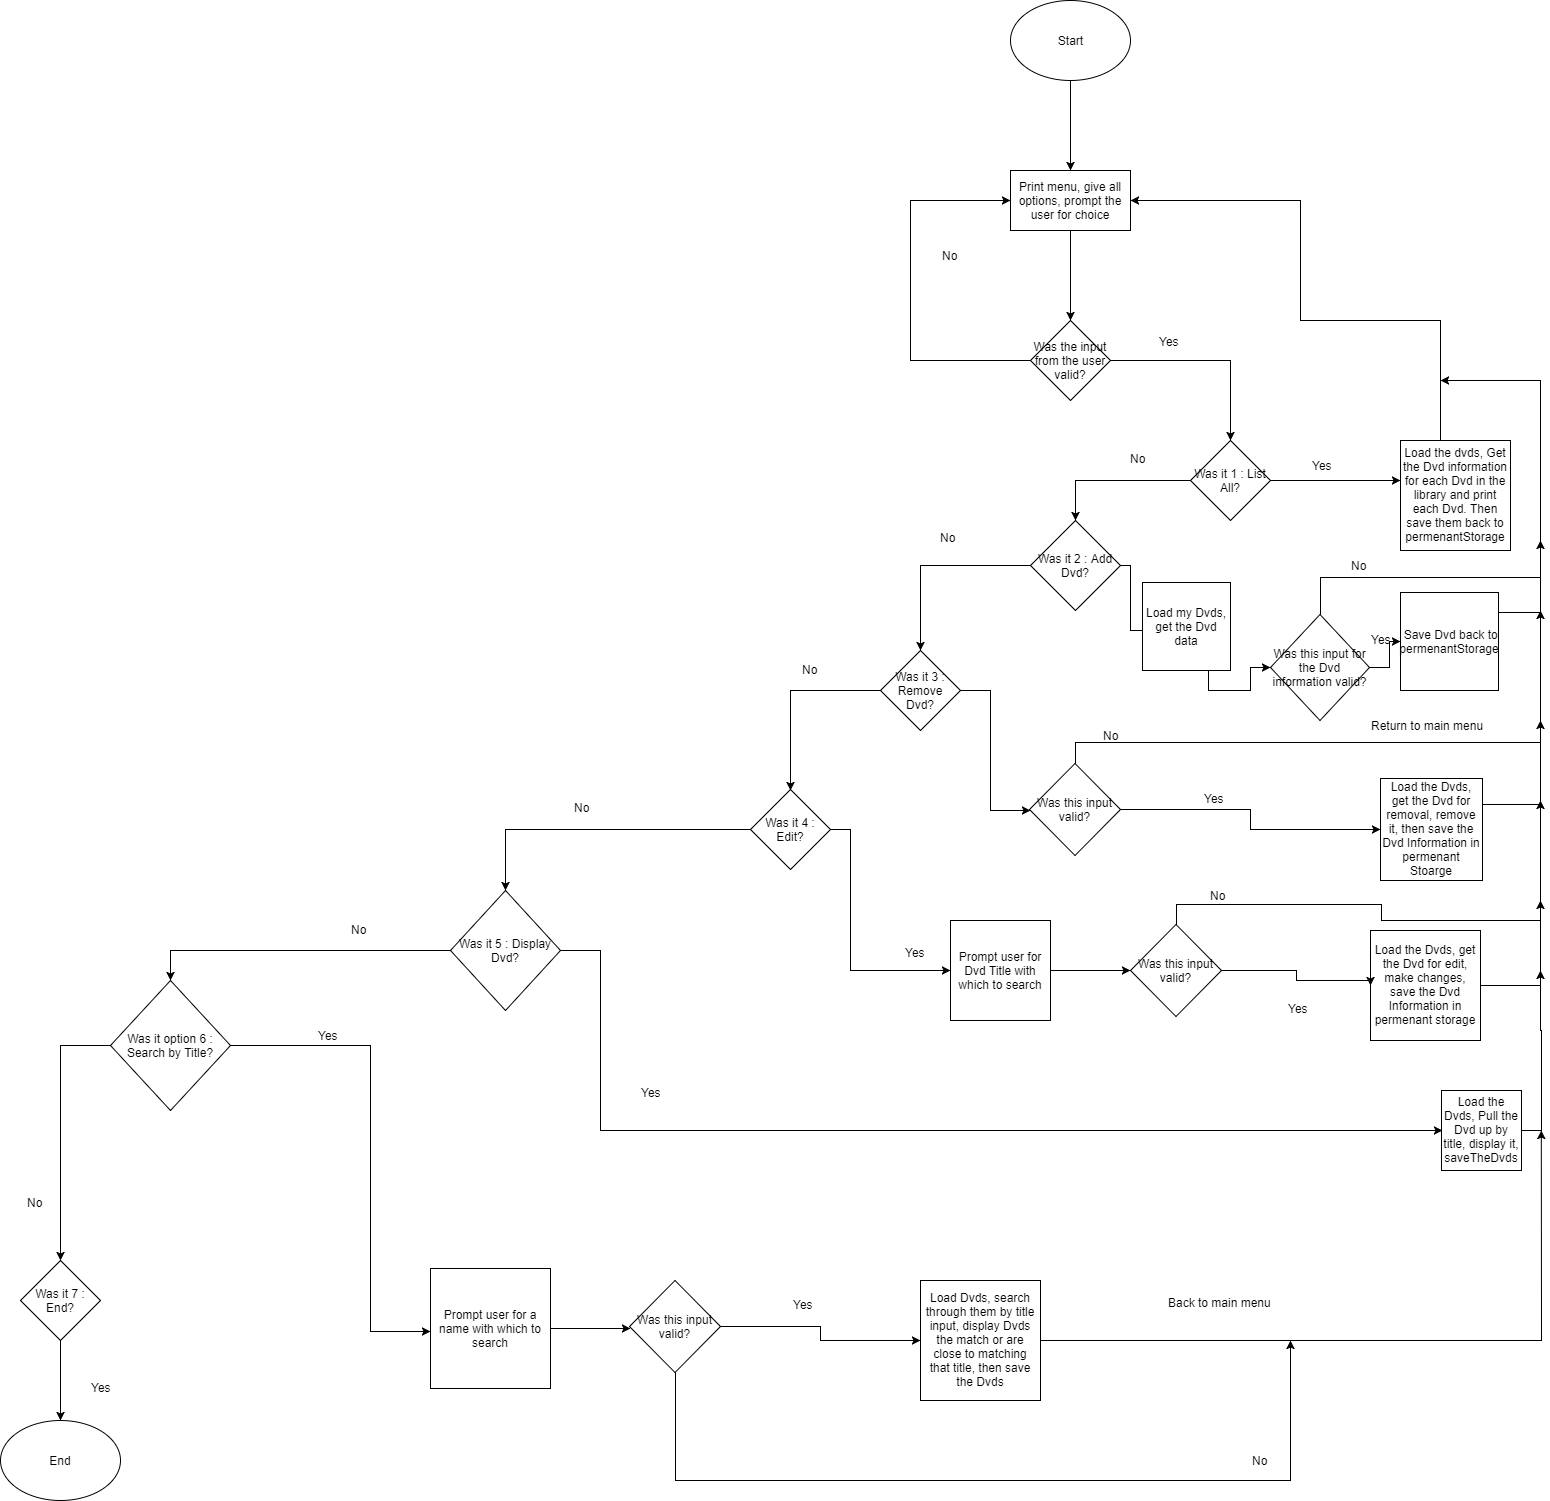

The diagram above was exported from draw.io. Its source (the exported page's mxGraphModel, read from the mxfile embedded in the PNG):
<mxGraphModel dx="2132" dy="505" grid="1" gridSize="10" guides="1" tooltips="1" connect="1" arrows="1" fold="1" page="1" pageScale="1" pageWidth="850" pageHeight="1100" background="#ffffff" math="0" shadow="0">
  <root>
    <mxCell id="0" />
    <mxCell id="1" parent="0" />
    <mxCell id="4" style="edgeStyle=orthogonalEdgeStyle;rounded=0;html=1;exitX=0.5;exitY=1;jettySize=auto;orthogonalLoop=1;" parent="1" source="2" target="3" edge="1">
      <mxGeometry relative="1" as="geometry" />
    </mxCell>
    <mxCell id="2" value="Start" style="ellipse;whiteSpace=wrap;html=1;" parent="1" vertex="1">
      <mxGeometry x="360" y="60" width="120" height="80" as="geometry" />
    </mxCell>
    <mxCell id="6" value="" style="edgeStyle=orthogonalEdgeStyle;rounded=0;html=1;jettySize=auto;orthogonalLoop=1;entryX=0.5;entryY=0;" parent="1" source="3" target="7" edge="1">
      <mxGeometry relative="1" as="geometry">
        <mxPoint x="420" y="370" as="targetPoint" />
        <Array as="points" />
      </mxGeometry>
    </mxCell>
    <mxCell id="3" value="Print menu, give all options, prompt the user for choice" style="rounded=0;whiteSpace=wrap;html=1;" parent="1" vertex="1">
      <mxGeometry x="360" y="230" width="120" height="60" as="geometry" />
    </mxCell>
    <mxCell id="8" style="edgeStyle=orthogonalEdgeStyle;rounded=0;html=1;exitX=0;exitY=0.5;jettySize=auto;orthogonalLoop=1;entryX=0;entryY=0.5;" parent="1" source="7" target="3" edge="1">
      <mxGeometry relative="1" as="geometry">
        <mxPoint x="290" y="260" as="targetPoint" />
        <Array as="points">
          <mxPoint x="260" y="420" />
          <mxPoint x="260" y="260" />
        </Array>
      </mxGeometry>
    </mxCell>
    <mxCell id="11" value="" style="edgeStyle=orthogonalEdgeStyle;rounded=0;html=1;jettySize=auto;orthogonalLoop=1;" parent="1" source="7" edge="1">
      <mxGeometry relative="1" as="geometry">
        <mxPoint x="580" y="500" as="targetPoint" />
        <Array as="points">
          <mxPoint x="580" y="420" />
        </Array>
      </mxGeometry>
    </mxCell>
    <mxCell id="7" value="Was the input from the user valid?" style="rhombus;whiteSpace=wrap;html=1;" parent="1" vertex="1">
      <mxGeometry x="380" y="380" width="80" height="80" as="geometry" />
    </mxCell>
    <mxCell id="9" value="No" style="text;html=1;resizable=0;points=[];autosize=1;align=left;verticalAlign=top;spacingTop=-4;" parent="1" vertex="1">
      <mxGeometry x="290" y="306" width="30" height="20" as="geometry" />
    </mxCell>
    <mxCell id="12" value="Yes" style="text;html=1;resizable=0;points=[];autosize=1;align=left;verticalAlign=top;spacingTop=-4;" parent="1" vertex="1">
      <mxGeometry x="507" y="392" width="30" height="20" as="geometry" />
    </mxCell>
    <mxCell id="14" style="edgeStyle=orthogonalEdgeStyle;rounded=0;html=1;exitX=0;exitY=0.5;jettySize=auto;orthogonalLoop=1;" parent="1" source="13" target="18" edge="1">
      <mxGeometry relative="1" as="geometry">
        <mxPoint x="430" y="590" as="targetPoint" />
        <Array as="points">
          <mxPoint x="425" y="540" />
        </Array>
      </mxGeometry>
    </mxCell>
    <mxCell id="15" style="edgeStyle=orthogonalEdgeStyle;rounded=0;html=1;exitX=1;exitY=0.5;jettySize=auto;orthogonalLoop=1;" parent="1" source="13" edge="1">
      <mxGeometry relative="1" as="geometry">
        <mxPoint x="750" y="540" as="targetPoint" />
      </mxGeometry>
    </mxCell>
    <mxCell id="13" value="Was it 1 : List All?" style="rhombus;whiteSpace=wrap;html=1;" parent="1" vertex="1">
      <mxGeometry x="540" y="500" width="80" height="80" as="geometry" />
    </mxCell>
    <mxCell id="16" value="Yes" style="text;html=1;resizable=0;points=[];autosize=1;align=left;verticalAlign=top;spacingTop=-4;" parent="1" vertex="1">
      <mxGeometry x="660" y="516" width="30" height="20" as="geometry" />
    </mxCell>
    <mxCell id="17" value="No" style="text;html=1;resizable=0;points=[];autosize=1;align=left;verticalAlign=top;spacingTop=-4;" parent="1" vertex="1">
      <mxGeometry x="478" y="509" width="30" height="20" as="geometry" />
    </mxCell>
    <mxCell id="19" style="edgeStyle=orthogonalEdgeStyle;rounded=0;html=1;exitX=1;exitY=0.5;jettySize=auto;orthogonalLoop=1;" parent="1" source="18" edge="1">
      <mxGeometry relative="1" as="geometry">
        <mxPoint x="520" y="690" as="targetPoint" />
        <Array as="points">
          <mxPoint x="480" y="625" />
          <mxPoint x="480" y="690" />
        </Array>
      </mxGeometry>
    </mxCell>
    <mxCell id="20" style="edgeStyle=orthogonalEdgeStyle;rounded=0;html=1;exitX=0;exitY=0.5;jettySize=auto;orthogonalLoop=1;" parent="1" source="18" edge="1">
      <mxGeometry relative="1" as="geometry">
        <mxPoint x="270" y="710" as="targetPoint" />
      </mxGeometry>
    </mxCell>
    <mxCell id="18" value="Was it 2 : Add Dvd?" style="rhombus;whiteSpace=wrap;html=1;" parent="1" vertex="1">
      <mxGeometry x="380" y="580" width="90" height="90" as="geometry" />
    </mxCell>
    <mxCell id="21" value="No" style="text;html=1;resizable=0;points=[];autosize=1;align=left;verticalAlign=top;spacingTop=-4;" parent="1" vertex="1">
      <mxGeometry x="288" y="588" width="30" height="20" as="geometry" />
    </mxCell>
    <mxCell id="24" style="edgeStyle=orthogonalEdgeStyle;rounded=0;html=1;exitX=0;exitY=0.5;jettySize=auto;orthogonalLoop=1;" parent="1" source="22" edge="1">
      <mxGeometry relative="1" as="geometry">
        <mxPoint x="140" y="850" as="targetPoint" />
      </mxGeometry>
    </mxCell>
    <mxCell id="26" style="edgeStyle=orthogonalEdgeStyle;rounded=0;html=1;exitX=1;exitY=0.5;jettySize=auto;orthogonalLoop=1;" parent="1" source="22" edge="1">
      <mxGeometry relative="1" as="geometry">
        <mxPoint x="380" y="870" as="targetPoint" />
        <Array as="points">
          <mxPoint x="340" y="750" />
          <mxPoint x="340" y="870" />
        </Array>
      </mxGeometry>
    </mxCell>
    <mxCell id="22" value="Was it 3 : Remove Dvd?" style="rhombus;whiteSpace=wrap;html=1;" parent="1" vertex="1">
      <mxGeometry x="230" y="710" width="80" height="80" as="geometry" />
    </mxCell>
    <mxCell id="32" value="" style="edgeStyle=orthogonalEdgeStyle;rounded=0;html=1;jettySize=auto;orthogonalLoop=1;" parent="1" source="28" edge="1">
      <mxGeometry relative="1" as="geometry">
        <mxPoint x="300" y="1030" as="targetPoint" />
        <Array as="points">
          <mxPoint x="200" y="889" />
          <mxPoint x="200" y="1030" />
        </Array>
      </mxGeometry>
    </mxCell>
    <mxCell id="35" value="" style="edgeStyle=orthogonalEdgeStyle;rounded=0;html=1;jettySize=auto;orthogonalLoop=1;" parent="1" source="28" target="34" edge="1">
      <mxGeometry relative="1" as="geometry" />
    </mxCell>
    <mxCell id="28" value="Was it 4 : Edit?" style="rhombus;whiteSpace=wrap;html=1;" parent="1" vertex="1">
      <mxGeometry x="100" y="849" width="80" height="80" as="geometry" />
    </mxCell>
    <mxCell id="40" value="" style="edgeStyle=orthogonalEdgeStyle;rounded=0;html=1;jettySize=auto;orthogonalLoop=1;" parent="1" source="34" edge="1">
      <mxGeometry relative="1" as="geometry">
        <mxPoint x="791.5999755859375" y="1190" as="targetPoint" />
        <Array as="points">
          <mxPoint x="-50" y="1010" />
          <mxPoint x="-50" y="1190" />
        </Array>
      </mxGeometry>
    </mxCell>
    <mxCell id="75" style="edgeStyle=orthogonalEdgeStyle;rounded=0;html=1;exitX=0;exitY=0.5;jettySize=auto;orthogonalLoop=1;" parent="1" source="34" target="72" edge="1">
      <mxGeometry relative="1" as="geometry">
        <mxPoint x="-480" y="1020" as="targetPoint" />
        <Array as="points">
          <mxPoint x="-480" y="1010" />
        </Array>
      </mxGeometry>
    </mxCell>
    <mxCell id="34" value="Was it 5 : Display Dvd?" style="rhombus;whiteSpace=wrap;html=1;" parent="1" vertex="1">
      <mxGeometry x="-200" y="950" width="110" height="120" as="geometry" />
    </mxCell>
    <mxCell id="48" value="" style="edgeStyle=orthogonalEdgeStyle;rounded=0;html=1;jettySize=auto;orthogonalLoop=1;" parent="1" source="44" edge="1">
      <mxGeometry relative="1" as="geometry">
        <mxPoint x="-590" y="1480" as="targetPoint" />
      </mxGeometry>
    </mxCell>
    <mxCell id="44" value="Was it 7 : End?" style="rhombus;whiteSpace=wrap;html=1;" parent="1" vertex="1">
      <mxGeometry x="-630" y="1320" width="80" height="80" as="geometry" />
    </mxCell>
    <mxCell id="23" value="Yes" style="text;html=1;resizable=0;points=[];autosize=1;align=left;verticalAlign=top;spacingTop=-4;" parent="1" vertex="1">
      <mxGeometry x="719" y="690" width="30" height="20" as="geometry" />
    </mxCell>
    <mxCell id="25" value="No" style="text;html=1;resizable=0;points=[];autosize=1;align=left;verticalAlign=top;spacingTop=-4;" parent="1" vertex="1">
      <mxGeometry x="150" y="720" width="30" height="20" as="geometry" />
    </mxCell>
    <mxCell id="27" value="Yes" style="text;html=1;resizable=0;points=[];autosize=1;align=left;verticalAlign=top;spacingTop=-4;" parent="1" vertex="1">
      <mxGeometry x="552" y="849" width="30" height="20" as="geometry" />
    </mxCell>
    <mxCell id="33" value="Yes" style="text;html=1;resizable=0;points=[];autosize=1;align=left;verticalAlign=top;spacingTop=-4;" parent="1" vertex="1">
      <mxGeometry x="253" y="1003" width="30" height="20" as="geometry" />
    </mxCell>
    <mxCell id="36" value="No" style="text;html=1;resizable=0;points=[];autosize=1;align=left;verticalAlign=top;spacingTop=-4;" parent="1" vertex="1">
      <mxGeometry x="-78" y="858" width="30" height="20" as="geometry" />
    </mxCell>
    <mxCell id="41" value="No" style="text;html=1;resizable=0;points=[];autosize=1;align=left;verticalAlign=top;spacingTop=-4;" parent="1" vertex="1">
      <mxGeometry x="-301" y="980" width="30" height="20" as="geometry" />
    </mxCell>
    <mxCell id="42" value="Yes" style="text;html=1;resizable=0;points=[];autosize=1;align=left;verticalAlign=top;spacingTop=-4;" parent="1" vertex="1">
      <mxGeometry x="-11" y="1143" width="30" height="20" as="geometry" />
    </mxCell>
    <mxCell id="49" value="End" style="ellipse;whiteSpace=wrap;html=1;" parent="1" vertex="1">
      <mxGeometry x="-650" y="1480" width="120" height="80" as="geometry" />
    </mxCell>
    <mxCell id="71" style="edgeStyle=orthogonalEdgeStyle;rounded=0;html=1;exitX=1;exitY=0.5;jettySize=auto;orthogonalLoop=1;" parent="1" source="53" edge="1">
      <mxGeometry relative="1" as="geometry">
        <mxPoint x="890" y="1030" as="targetPoint" />
      </mxGeometry>
    </mxCell>
    <mxCell id="53" value="Load the Dvds, Pull the Dvd up by title, display it, saveTheDvds" style="whiteSpace=wrap;html=1;aspect=fixed;" parent="1" vertex="1">
      <mxGeometry x="791" y="1150" width="80" height="80" as="geometry" />
    </mxCell>
    <mxCell id="70" style="edgeStyle=orthogonalEdgeStyle;rounded=0;html=1;exitX=1;exitY=0.5;jettySize=auto;orthogonalLoop=1;" parent="1" source="55" edge="1">
      <mxGeometry relative="1" as="geometry">
        <mxPoint x="890" y="860" as="targetPoint" />
      </mxGeometry>
    </mxCell>
    <mxCell id="55" value="Load the Dvds, get the Dvd for edit, make changes, save the Dvd Information in permenant storage" style="whiteSpace=wrap;html=1;aspect=fixed;" parent="1" vertex="1">
      <mxGeometry x="720" y="990" width="110" height="110" as="geometry" />
    </mxCell>
    <mxCell id="97" value="" style="edgeStyle=orthogonalEdgeStyle;rounded=0;html=1;jettySize=auto;orthogonalLoop=1;" parent="1" source="94" edge="1">
      <mxGeometry relative="1" as="geometry">
        <mxPoint x="480" y="1030" as="targetPoint" />
      </mxGeometry>
    </mxCell>
    <mxCell id="94" value="Prompt user for Dvd Title with which to search" style="whiteSpace=wrap;html=1;aspect=fixed;" parent="1" vertex="1">
      <mxGeometry x="300" y="980" width="100" height="100" as="geometry" />
    </mxCell>
    <mxCell id="69" style="edgeStyle=orthogonalEdgeStyle;rounded=0;html=1;exitX=1;exitY=0.25;jettySize=auto;orthogonalLoop=1;" parent="1" source="59" edge="1">
      <mxGeometry relative="1" as="geometry">
        <mxPoint x="890" y="670" as="targetPoint" />
      </mxGeometry>
    </mxCell>
    <mxCell id="59" value="Load the Dvds, get the Dvd for removal, remove it, then save the Dvd Information in permenant Stoarge" style="whiteSpace=wrap;html=1;aspect=fixed;" parent="1" vertex="1">
      <mxGeometry x="730" y="838" width="102" height="102" as="geometry" />
    </mxCell>
    <mxCell id="68" style="edgeStyle=orthogonalEdgeStyle;rounded=0;html=1;exitX=1;exitY=0.25;jettySize=auto;orthogonalLoop=1;" parent="1" source="61" edge="1">
      <mxGeometry relative="1" as="geometry">
        <mxPoint x="790" y="440" as="targetPoint" />
        <Array as="points">
          <mxPoint x="890" y="672" />
          <mxPoint x="890" y="440" />
        </Array>
      </mxGeometry>
    </mxCell>
    <mxCell id="61" value="&amp;nbsp;Save Dvd back to permenantStorage" style="whiteSpace=wrap;html=1;aspect=fixed;" parent="1" vertex="1">
      <mxGeometry x="750" y="652" width="98" height="98" as="geometry" />
    </mxCell>
    <mxCell id="122" style="edgeStyle=orthogonalEdgeStyle;rounded=0;html=1;exitX=0.75;exitY=1;entryX=0;entryY=0.5;jettySize=auto;orthogonalLoop=1;" parent="1" source="112" target="114" edge="1">
      <mxGeometry relative="1" as="geometry" />
    </mxCell>
    <mxCell id="112" value="Load my Dvds, get the Dvd data" style="whiteSpace=wrap;html=1;aspect=fixed;" parent="1" vertex="1">
      <mxGeometry x="492" y="642" width="88" height="88" as="geometry" />
    </mxCell>
    <mxCell id="66" style="edgeStyle=orthogonalEdgeStyle;rounded=0;html=1;exitX=0.5;exitY=0;jettySize=auto;orthogonalLoop=1;entryX=1;entryY=0.5;" parent="1" source="63" target="3" edge="1">
      <mxGeometry relative="1" as="geometry">
        <mxPoint x="610" y="260" as="targetPoint" />
        <Array as="points">
          <mxPoint x="790" y="380" />
          <mxPoint x="650" y="380" />
          <mxPoint x="650" y="260" />
        </Array>
      </mxGeometry>
    </mxCell>
    <mxCell id="63" value="Load the dvds, Get the Dvd information for each Dvd in the library and print each Dvd. Then save them back to permenantStorage" style="whiteSpace=wrap;html=1;aspect=fixed;" parent="1" vertex="1">
      <mxGeometry x="750" y="500" width="110" height="110" as="geometry" />
    </mxCell>
    <mxCell id="76" style="edgeStyle=orthogonalEdgeStyle;rounded=0;html=1;exitX=1;exitY=0.5;jettySize=auto;orthogonalLoop=1;" parent="1" source="72" edge="1">
      <mxGeometry relative="1" as="geometry">
        <mxPoint x="-220" y="1391" as="targetPoint" />
        <Array as="points">
          <mxPoint x="-280" y="1105" />
          <mxPoint x="-280" y="1391" />
        </Array>
      </mxGeometry>
    </mxCell>
    <mxCell id="80" style="edgeStyle=orthogonalEdgeStyle;rounded=0;html=1;exitX=0;exitY=0.5;entryX=0.5;entryY=0;jettySize=auto;orthogonalLoop=1;" parent="1" source="72" target="44" edge="1">
      <mxGeometry relative="1" as="geometry" />
    </mxCell>
    <mxCell id="72" value="Was it option 6 : Search by Title?" style="rhombus;whiteSpace=wrap;html=1;" parent="1" vertex="1">
      <mxGeometry x="-540" y="1040" width="120" height="130" as="geometry" />
    </mxCell>
    <mxCell id="78" style="edgeStyle=orthogonalEdgeStyle;rounded=0;html=1;exitX=1;exitY=0.5;jettySize=auto;orthogonalLoop=1;" parent="1" source="77" edge="1">
      <mxGeometry relative="1" as="geometry">
        <mxPoint x="890.800048828125" y="1190" as="targetPoint" />
      </mxGeometry>
    </mxCell>
    <mxCell id="77" value="Load Dvds, search through them by title input, display Dvds the match or are close to matching that title, then save the Dvds" style="whiteSpace=wrap;html=1;aspect=fixed;" parent="1" vertex="1">
      <mxGeometry x="270" y="1340" width="120" height="120" as="geometry" />
    </mxCell>
    <mxCell id="87" value="" style="edgeStyle=orthogonalEdgeStyle;rounded=0;html=1;jettySize=auto;orthogonalLoop=1;" parent="1" source="84" edge="1">
      <mxGeometry relative="1" as="geometry">
        <mxPoint x="-20" y="1388" as="targetPoint" />
      </mxGeometry>
    </mxCell>
    <mxCell id="84" value="Prompt user for a name with which to search" style="whiteSpace=wrap;html=1;aspect=fixed;" parent="1" vertex="1">
      <mxGeometry x="-220" y="1328" width="120" height="120" as="geometry" />
    </mxCell>
    <mxCell id="79" value="Back to main menu" style="text;html=1;resizable=0;points=[];autosize=1;align=left;verticalAlign=top;spacingTop=-4;" parent="1" vertex="1">
      <mxGeometry x="516" y="1353" width="120" height="20" as="geometry" />
    </mxCell>
    <mxCell id="81" value="Yes" style="text;html=1;resizable=0;points=[];autosize=1;align=left;verticalAlign=top;spacingTop=-4;" parent="1" vertex="1">
      <mxGeometry x="-334" y="1086" width="30" height="20" as="geometry" />
    </mxCell>
    <mxCell id="82" value="No" style="text;html=1;resizable=0;points=[];autosize=1;align=left;verticalAlign=top;spacingTop=-4;" parent="1" vertex="1">
      <mxGeometry x="-625" y="1253" width="30" height="20" as="geometry" />
    </mxCell>
    <mxCell id="83" value="Yes" style="text;html=1;resizable=0;points=[];autosize=1;align=left;verticalAlign=top;spacingTop=-4;" parent="1" vertex="1">
      <mxGeometry x="-561" y="1438" width="30" height="20" as="geometry" />
    </mxCell>
    <mxCell id="90" value="" style="edgeStyle=orthogonalEdgeStyle;rounded=0;html=1;jettySize=auto;orthogonalLoop=1;entryX=0;entryY=0.5;" parent="1" source="88" target="77" edge="1">
      <mxGeometry relative="1" as="geometry">
        <mxPoint x="150" y="1386" as="targetPoint" />
        <Array as="points">
          <mxPoint x="170" y="1386" />
          <mxPoint x="170" y="1400" />
        </Array>
      </mxGeometry>
    </mxCell>
    <mxCell id="92" style="edgeStyle=orthogonalEdgeStyle;rounded=0;html=1;exitX=0.5;exitY=1;jettySize=auto;orthogonalLoop=1;" parent="1" source="88" edge="1">
      <mxGeometry relative="1" as="geometry">
        <mxPoint x="640" y="1400" as="targetPoint" />
        <Array as="points">
          <mxPoint x="25" y="1540" />
          <mxPoint x="640" y="1540" />
        </Array>
      </mxGeometry>
    </mxCell>
    <mxCell id="88" value="Was this input valid?" style="rhombus;whiteSpace=wrap;html=1;" parent="1" vertex="1">
      <mxGeometry x="-21" y="1340" width="91" height="92" as="geometry" />
    </mxCell>
    <mxCell id="102" value="" style="edgeStyle=orthogonalEdgeStyle;rounded=0;html=1;jettySize=auto;orthogonalLoop=1;entryX=0;entryY=0.5;" parent="1" source="99" target="55" edge="1">
      <mxGeometry relative="1" as="geometry">
        <mxPoint x="651" y="1030" as="targetPoint" />
        <Array as="points">
          <mxPoint x="646" y="1030" />
          <mxPoint x="646" y="1040" />
        </Array>
      </mxGeometry>
    </mxCell>
    <mxCell id="104" style="edgeStyle=orthogonalEdgeStyle;rounded=0;html=1;exitX=0.5;exitY=0;jettySize=auto;orthogonalLoop=1;" parent="1" source="99" edge="1">
      <mxGeometry relative="1" as="geometry">
        <mxPoint x="890" y="960" as="targetPoint" />
      </mxGeometry>
    </mxCell>
    <mxCell id="99" value="Was this input valid?" style="rhombus;whiteSpace=wrap;html=1;" parent="1" vertex="1">
      <mxGeometry x="480" y="984" width="91" height="92" as="geometry" />
    </mxCell>
    <mxCell id="91" value="Yes" style="text;html=1;resizable=0;points=[];autosize=1;align=left;verticalAlign=top;spacingTop=-4;" parent="1" vertex="1">
      <mxGeometry x="141" y="1355" width="30" height="20" as="geometry" />
    </mxCell>
    <mxCell id="93" value="No" style="text;html=1;resizable=0;points=[];autosize=1;align=left;verticalAlign=top;spacingTop=-4;" parent="1" vertex="1">
      <mxGeometry x="600" y="1511" width="30" height="20" as="geometry" />
    </mxCell>
    <mxCell id="103" value="Yes" style="text;html=1;resizable=0;points=[];autosize=1;align=left;verticalAlign=top;spacingTop=-4;" parent="1" vertex="1">
      <mxGeometry x="636" y="1059" width="30" height="20" as="geometry" />
    </mxCell>
    <mxCell id="105" value="No" style="text;html=1;resizable=0;points=[];autosize=1;align=left;verticalAlign=top;spacingTop=-4;" parent="1" vertex="1">
      <mxGeometry x="558" y="946" width="30" height="20" as="geometry" />
    </mxCell>
    <mxCell id="108" value="" style="edgeStyle=orthogonalEdgeStyle;rounded=0;html=1;jettySize=auto;orthogonalLoop=1;entryX=0;entryY=0.5;" parent="1" source="106" target="59" edge="1">
      <mxGeometry relative="1" as="geometry">
        <mxPoint x="550" y="869" as="targetPoint" />
        <Array as="points">
          <mxPoint x="600" y="869" />
          <mxPoint x="600" y="889" />
        </Array>
      </mxGeometry>
    </mxCell>
    <mxCell id="109" style="edgeStyle=orthogonalEdgeStyle;rounded=0;html=1;exitX=0.5;exitY=0;jettySize=auto;orthogonalLoop=1;" parent="1" source="106" edge="1">
      <mxGeometry relative="1" as="geometry">
        <mxPoint x="890" y="780" as="targetPoint" />
      </mxGeometry>
    </mxCell>
    <mxCell id="106" value="Was this input valid?" style="rhombus;whiteSpace=wrap;html=1;" parent="1" vertex="1">
      <mxGeometry x="379" y="823" width="91" height="92" as="geometry" />
    </mxCell>
    <mxCell id="110" value="No" style="text;html=1;resizable=0;points=[];autosize=1;align=left;verticalAlign=top;spacingTop=-4;" parent="1" vertex="1">
      <mxGeometry x="451" y="786" width="30" height="20" as="geometry" />
    </mxCell>
    <mxCell id="111" value="Return to main menu" style="text;html=1;resizable=0;points=[];autosize=1;align=left;verticalAlign=top;spacingTop=-4;" parent="1" vertex="1">
      <mxGeometry x="719" y="776" width="130" height="20" as="geometry" />
    </mxCell>
    <mxCell id="117" value="" style="edgeStyle=orthogonalEdgeStyle;rounded=0;html=1;jettySize=auto;orthogonalLoop=1;" parent="1" source="114" target="61" edge="1">
      <mxGeometry relative="1" as="geometry" />
    </mxCell>
    <mxCell id="118" style="edgeStyle=orthogonalEdgeStyle;rounded=0;html=1;exitX=0.5;exitY=0;jettySize=auto;orthogonalLoop=1;" parent="1" source="114" edge="1">
      <mxGeometry relative="1" as="geometry">
        <mxPoint x="890" y="600" as="targetPoint" />
      </mxGeometry>
    </mxCell>
    <mxCell id="114" value="Was this input for the Dvd information valid?" style="rhombus;whiteSpace=wrap;html=1;" parent="1" vertex="1">
      <mxGeometry x="620" y="674" width="99" height="106" as="geometry" />
    </mxCell>
    <mxCell id="119" value="No" style="text;html=1;resizable=0;points=[];autosize=1;align=left;verticalAlign=top;spacingTop=-4;" parent="1" vertex="1">
      <mxGeometry x="699" y="616" width="30" height="20" as="geometry" />
    </mxCell>
  </root>
</mxGraphModel>